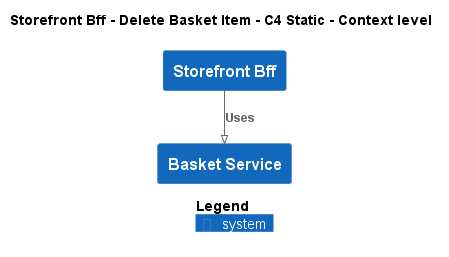

The diagram above was rendered by PlantUML. Its source (embedded in the PNG):
@startuml
!pragma layout smetana
!include ..\..\..\..\.c4s\C4_Context.puml

AddElementTag("state:new", $bgColor=green, $fontColor=#ffffff, $borderColor=green, $shadowing="False")
AddElementTag("state:changed", $bgColor=orange, $fontColor=#ffffff, $borderColor=orange, $shadowing="False")
AddElementTag("state:removed", $bgColor=red, $fontColor=#ffffff, $borderColor=red, $shadowing="False")

AddRelTag("state:new", $textColor=green, $lineColor=green)
AddRelTag("state:changed", $textColor=orange, $lineColor=orange)
AddRelTag("state:removed", $textColor=red, $lineColor=red)

SHOW_PERSON_PORTRAIT()
LAYOUT_TOP_DOWN()

skinparam linetype polyline

title Storefront Bff - Delete Basket Item - C4 Static - Context level

System(ECommercePlatform.SoftwareSystems.StorefrontBff, "Storefront Bff", "")
System(ECommercePlatform.SoftwareSystems.BasketService, "Basket Service", "")

Rel(ECommercePlatform.SoftwareSystems.StorefrontBff, ECommercePlatform.SoftwareSystems.BasketService, "Uses")


SHOW_LEGEND()
@enduml